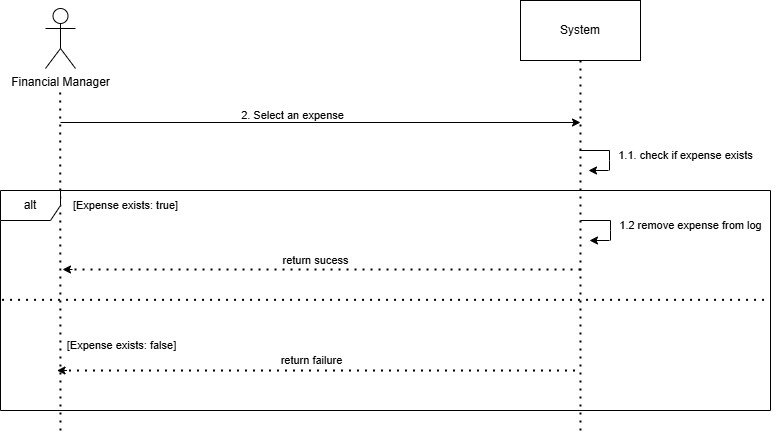

The diagram above was exported from draw.io. Its source (the exported page's mxGraphModel, read from the mxfile embedded in the PNG):
<mxGraphModel dx="868" dy="439" grid="1" gridSize="10" guides="1" tooltips="1" connect="1" arrows="1" fold="1" page="1" pageScale="1" pageWidth="850" pageHeight="1100" math="0" shadow="0">
  <root>
    <mxCell id="0" />
    <mxCell id="1" parent="0" />
    <mxCell id="7Q9lotzEBAbDMtRxriRV-1" value="System" style="rounded=0;whiteSpace=wrap;html=1;" parent="1" vertex="1">
      <mxGeometry x="590" y="50" width="120" height="60" as="geometry" />
    </mxCell>
    <mxCell id="7Q9lotzEBAbDMtRxriRV-2" value="" style="endArrow=none;dashed=1;html=1;dashPattern=1 3;strokeWidth=2;rounded=0;" parent="1" edge="1">
      <mxGeometry width="50" height="50" relative="1" as="geometry">
        <mxPoint x="130" y="480" as="sourcePoint" />
        <mxPoint x="129.66000000000003" y="140" as="targetPoint" />
      </mxGeometry>
    </mxCell>
    <mxCell id="7Q9lotzEBAbDMtRxriRV-3" value="" style="endArrow=none;dashed=1;html=1;dashPattern=1 3;strokeWidth=2;rounded=0;entryX=0.5;entryY=1;entryDx=0;entryDy=0;" parent="1" target="7Q9lotzEBAbDMtRxriRV-1" edge="1">
      <mxGeometry width="50" height="50" relative="1" as="geometry">
        <mxPoint x="650" y="480" as="sourcePoint" />
        <mxPoint x="649.6600000000001" y="140" as="targetPoint" />
      </mxGeometry>
    </mxCell>
    <mxCell id="7Q9lotzEBAbDMtRxriRV-6" value="" style="endArrow=classic;html=1;rounded=0;" parent="1" edge="1">
      <mxGeometry width="50" height="50" relative="1" as="geometry">
        <mxPoint x="130" y="172" as="sourcePoint" />
        <mxPoint x="650" y="172" as="targetPoint" />
      </mxGeometry>
    </mxCell>
    <mxCell id="7Q9lotzEBAbDMtRxriRV-7" value="2. Select an expense" style="text;html=1;align=center;verticalAlign=middle;resizable=0;points=[];autosize=1;strokeColor=none;fillColor=none;fontSize=11;" parent="1" vertex="1">
      <mxGeometry x="297" y="150" width="130" height="30" as="geometry" />
    </mxCell>
    <mxCell id="7Q9lotzEBAbDMtRxriRV-16" value="" style="endArrow=none;html=1;rounded=0;" parent="1" edge="1">
      <mxGeometry width="50" height="50" relative="1" as="geometry">
        <mxPoint x="650" y="270" as="sourcePoint" />
        <mxPoint x="680" y="270" as="targetPoint" />
      </mxGeometry>
    </mxCell>
    <mxCell id="7Q9lotzEBAbDMtRxriRV-17" value="" style="endArrow=none;html=1;rounded=0;" parent="1" edge="1">
      <mxGeometry width="50" height="50" relative="1" as="geometry">
        <mxPoint x="680" y="290" as="sourcePoint" />
        <mxPoint x="680" y="270" as="targetPoint" />
        <Array as="points">
          <mxPoint x="680" y="280" />
        </Array>
      </mxGeometry>
    </mxCell>
    <mxCell id="7Q9lotzEBAbDMtRxriRV-18" value="" style="endArrow=classic;html=1;rounded=0;" parent="1" edge="1">
      <mxGeometry width="50" height="50" relative="1" as="geometry">
        <mxPoint x="679" y="290" as="sourcePoint" />
        <mxPoint x="659" y="290" as="targetPoint" />
      </mxGeometry>
    </mxCell>
    <mxCell id="7Q9lotzEBAbDMtRxriRV-19" value="1.2 remove expense from log" style="text;html=1;align=center;verticalAlign=middle;resizable=0;points=[];autosize=1;strokeColor=none;fillColor=none;fontSize=11;" parent="1" vertex="1">
      <mxGeometry x="675" y="260" width="170" height="30" as="geometry" />
    </mxCell>
    <mxCell id="7Q9lotzEBAbDMtRxriRV-20" value="alt" style="shape=umlFrame;whiteSpace=wrap;html=1;pointerEvents=0;" parent="1" vertex="1">
      <mxGeometry x="70" y="240" width="770" height="220" as="geometry" />
    </mxCell>
    <mxCell id="7Q9lotzEBAbDMtRxriRV-21" value="" style="endArrow=none;dashed=1;html=1;dashPattern=1 3;strokeWidth=2;rounded=0;exitX=0.002;exitY=0.497;exitDx=0;exitDy=0;exitPerimeter=0;entryX=0.998;entryY=0.497;entryDx=0;entryDy=0;entryPerimeter=0;" parent="1" source="7Q9lotzEBAbDMtRxriRV-20" target="7Q9lotzEBAbDMtRxriRV-20" edge="1">
      <mxGeometry width="50" height="50" relative="1" as="geometry">
        <mxPoint x="70.00000000000001" y="298.62" as="sourcePoint" />
        <mxPoint x="700" y="301.3800000000001" as="targetPoint" />
        <Array as="points" />
      </mxGeometry>
    </mxCell>
    <mxCell id="7Q9lotzEBAbDMtRxriRV-22" value="" style="endArrow=none;dashed=1;html=1;dashPattern=1 3;strokeWidth=2;rounded=0;" parent="1" edge="1">
      <mxGeometry width="50" height="50" relative="1" as="geometry">
        <mxPoint x="650" y="319" as="sourcePoint" />
        <mxPoint x="140" y="319" as="targetPoint" />
      </mxGeometry>
    </mxCell>
    <mxCell id="7Q9lotzEBAbDMtRxriRV-23" value="" style="endArrow=classic;html=1;rounded=0;" parent="1" edge="1">
      <mxGeometry width="50" height="50" relative="1" as="geometry">
        <mxPoint x="142" y="319" as="sourcePoint" />
        <mxPoint x="132" y="319" as="targetPoint" />
      </mxGeometry>
    </mxCell>
    <mxCell id="7Q9lotzEBAbDMtRxriRV-24" value="" style="endArrow=none;dashed=1;html=1;dashPattern=1 3;strokeWidth=2;rounded=0;" parent="1" edge="1">
      <mxGeometry width="50" height="50" relative="1" as="geometry">
        <mxPoint x="644.5" y="420" as="sourcePoint" />
        <mxPoint x="134.5" y="420" as="targetPoint" />
      </mxGeometry>
    </mxCell>
    <mxCell id="7Q9lotzEBAbDMtRxriRV-25" value="" style="endArrow=classic;html=1;rounded=0;" parent="1" edge="1">
      <mxGeometry width="50" height="50" relative="1" as="geometry">
        <mxPoint x="136.5" y="420" as="sourcePoint" />
        <mxPoint x="126.5" y="420" as="targetPoint" />
      </mxGeometry>
    </mxCell>
    <mxCell id="7Q9lotzEBAbDMtRxriRV-26" value="[Expense exists: true]" style="text;html=1;align=center;verticalAlign=middle;resizable=0;points=[];autosize=1;strokeColor=none;fillColor=none;fontSize=11;" parent="1" vertex="1">
      <mxGeometry x="130" y="240" width="130" height="30" as="geometry" />
    </mxCell>
    <mxCell id="7Q9lotzEBAbDMtRxriRV-27" value="return sucess" style="text;html=1;align=center;verticalAlign=middle;resizable=0;points=[];autosize=1;strokeColor=none;fillColor=none;fontSize=11;" parent="1" vertex="1">
      <mxGeometry x="340" y="295" width="90" height="30" as="geometry" />
    </mxCell>
    <mxCell id="7Q9lotzEBAbDMtRxriRV-28" value="return failure" style="text;html=1;align=center;verticalAlign=middle;resizable=0;points=[];autosize=1;strokeColor=none;fillColor=none;fontSize=11;" parent="1" vertex="1">
      <mxGeometry x="335.5" y="395" width="90" height="30" as="geometry" />
    </mxCell>
    <mxCell id="7Q9lotzEBAbDMtRxriRV-29" value="[Expense exists: false]" style="text;html=1;align=center;verticalAlign=middle;resizable=0;points=[];autosize=1;strokeColor=none;fillColor=none;fontSize=11;" parent="1" vertex="1">
      <mxGeometry x="125.5" y="380" width="130" height="30" as="geometry" />
    </mxCell>
    <mxCell id="7Q9lotzEBAbDMtRxriRV-30" value="" style="endArrow=none;html=1;rounded=0;" parent="1" edge="1">
      <mxGeometry width="50" height="50" relative="1" as="geometry">
        <mxPoint x="649" y="200" as="sourcePoint" />
        <mxPoint x="679" y="200" as="targetPoint" />
      </mxGeometry>
    </mxCell>
    <mxCell id="7Q9lotzEBAbDMtRxriRV-31" value="" style="endArrow=none;html=1;rounded=0;" parent="1" edge="1">
      <mxGeometry width="50" height="50" relative="1" as="geometry">
        <mxPoint x="679" y="220" as="sourcePoint" />
        <mxPoint x="679" y="200" as="targetPoint" />
        <Array as="points">
          <mxPoint x="679" y="210" />
        </Array>
      </mxGeometry>
    </mxCell>
    <mxCell id="7Q9lotzEBAbDMtRxriRV-32" value="" style="endArrow=classic;html=1;rounded=0;" parent="1" edge="1">
      <mxGeometry width="50" height="50" relative="1" as="geometry">
        <mxPoint x="678" y="220" as="sourcePoint" />
        <mxPoint x="658" y="220" as="targetPoint" />
      </mxGeometry>
    </mxCell>
    <mxCell id="7Q9lotzEBAbDMtRxriRV-33" value="1.1. check if expense exists" style="text;html=1;align=center;verticalAlign=middle;resizable=0;points=[];autosize=1;strokeColor=none;fillColor=none;fontSize=11;" parent="1" vertex="1">
      <mxGeometry x="675" y="190" width="160" height="30" as="geometry" />
    </mxCell>
    <mxCell id="7Q9lotzEBAbDMtRxriRV-34" value="Financial Manager" style="shape=umlActor;verticalLabelPosition=bottom;verticalAlign=top;html=1;outlineConnect=0;" parent="1" vertex="1">
      <mxGeometry x="115" y="58" width="30" height="60" as="geometry" />
    </mxCell>
  </root>
</mxGraphModel>